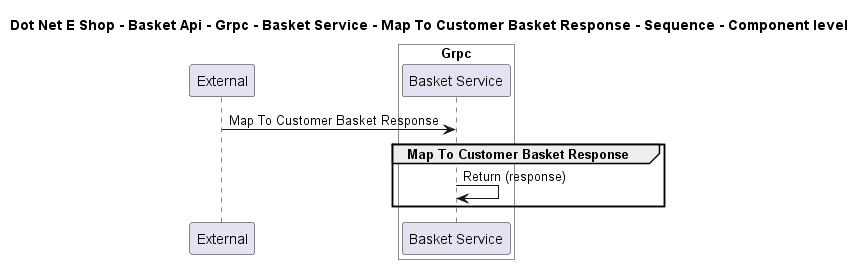

The diagram above was rendered by PlantUML. Its source (embedded in the PNG):
@startuml

title Dot Net E Shop - Basket Api - Grpc - Basket Service - Map To Customer Basket Response - Sequence - Component level

participant "External" as C4InterFlow.SoftwareSystems.ExternalSystem

box "Basket Api" #White
    
box "Grpc" #White
    participant "Basket Service" as DotNetEShop.SoftwareSystems.BasketApi.Containers.Grpc.Components.BasketService
end box

end box


C4InterFlow.SoftwareSystems.ExternalSystem -> DotNetEShop.SoftwareSystems.BasketApi.Containers.Grpc.Components.BasketService : Map To Customer Basket Response
group Map To Customer Basket Response
DotNetEShop.SoftwareSystems.BasketApi.Containers.Grpc.Components.BasketService -> DotNetEShop.SoftwareSystems.BasketApi.Containers.Grpc.Components.BasketService : Return (response)
end


@enduml